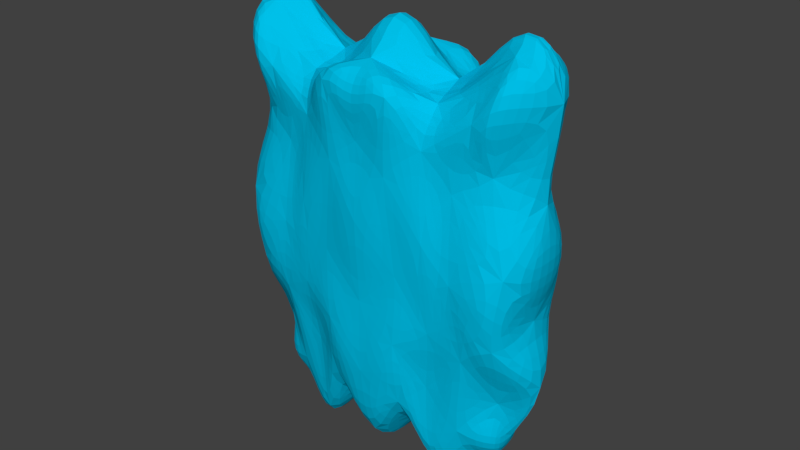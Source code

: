 # Source: Ice_Wall.blend  (saved by Blender 2.90.8; exported with 4.5.12 LTS)
import bpy
from mathutils import Matrix  # noqa: F401  (used for matrix-valued properties, if any)

bpy.ops.wm.read_factory_settings(use_empty=True)
scene = bpy.context.scene
scene.name = 'Scene'

# ---- collections
col_collection_1 = bpy.data.collections.new('Collection 1'); scene.collection.children.link(col_collection_1)

# ---- materials (node trees are filled in below, after node groups)
mat_ice_wall = bpy.data.materials.new('Ice Wall')
mat_ice_wall.alpha_threshold = 0.0
mat_ice_wall.use_transparent_shadow = False
mat_ice_wall.diffuse_color = (0.0, 0.5224, 0.8, 1.0)
mat_ice_wall.roughness = 0.5
mat_ice_wall.line_color = (0.0, 0.0, 0.0, 1.0)

# ---- material node trees

# ---- world
world_world = bpy.data.worlds.new('World'); scene.world = world_world
world_world.color = (0.05088, 0.05088, 0.05088)
world_world.use_sun_shadow = False
world_world.sun_shadow_jitter_overblur = 0.0
world_world.cycles.sampling_method = 'MANUAL'

# ---- meshes
me_cube = bpy.data.meshes.new('Cube')
me_cube.from_pydata([(1.908, -0.4568, -2.858), (2.003, -0.8164, 2.052), (0.0, -0.6529, -3.749), (0.0, -0.9752, 1.637), (1.299, -0.5457, -2.853), (0.0, -0.5719, 2.199), (0.9494, -0.5175, -3.897), (0.9419, -0.4361, 1.588), (0.5817, -0.7764, -2.424), (2.002, -0.1695, 2.754), (0.5598, -0.8798, -1.534), (0.6237, -0.7859, -0.579), (0.3864, -0.8592, 0.8828), (0.5929, -1.003, 2.1), (1.831, -0.1328, -2.243), (1.981, -0.7772, -1.244), (2.234, -0.774, -0.2515), (1.642, -0.5006, 0.9081), (0.0, -0.8602, -2.298), (0.0, -0.8124, -1.172), (0.0, -0.9657, 0.04449), (0.0, -0.7752, 1.015), (0.8969, -0.5439, -2.149), (1.081, -0.7144, -1.451), (1.039, -0.8378, -0.06679), (0.8797, -0.7135, 1.208), (1.6, -0.6736, -1.425), (1.278, -0.7642, -0.3203), (1.218, -0.5825, 0.8665), (1.679, -0.7373, 1.769), (1.916, 0.0, -3.02), (2.62, 0.0, 1.952), (0.0, 0.0, -3.903), (1.66, 0.0, -3.441), (0.0, 0.0, 3.206), (1.16, 0.0, -3.828), (0.8853, 0.0, 1.611), (0.4796, 0.0, -2.967), (1.767, 0.0, 3.034), (2.596, 0.0, -1.966), (2.108, 0.0, -1.034), (2.385, 0.0, -0.3436), (2.334, 0.0, 0.7648)], [], [(29, 9, 7, 25), (17, 1, 9, 29), (13, 5, 3, 21), (25, 7, 5, 13), (6, 22, 10, 8), (22, 23, 11, 10), (23, 24, 12, 11), (24, 25, 13, 12), (8, 10, 18, 2), (10, 11, 19, 18), (11, 12, 20, 19), (12, 13, 21, 20), (0, 14, 26, 4), (14, 15, 27, 26), (15, 16, 28, 27), (16, 17, 29, 28), (4, 26, 22, 6), (26, 27, 23, 22), (27, 28, 24, 23), (28, 29, 25, 24), (16, 41, 42, 17), (1, 31, 38, 9), (6, 35, 33, 4), (9, 38, 36, 7), (2, 32, 37, 8), (4, 33, 30, 0), (0, 30, 39, 14), (7, 36, 34, 5), (14, 39, 40, 15), (8, 37, 35, 6), (17, 42, 31, 1), (15, 40, 41, 16)])
me_cube.materials.append(mat_ice_wall)
me_cube.use_remesh_preserve_volume = False
me_cube.use_remesh_preserve_attributes = False
me_cube.use_mirror_vertex_groups = False
me_cube.update()

# ---- objects
ob_ice_wall = bpy.data.objects.new('Ice Wall', me_cube)

# ---- transforms, parenting, visibility, modifiers, constraints
ob_ice_wall.location = (0.0, 0.0, 0.0)
ob_ice_wall.lock_rotations_4d = False
ob_ice_wall.empty_display_type = 'ARROWS'
ob_ice_wall.lineart.crease_threshold = 0.0
_m = ob_ice_wall.modifiers.new('Mirror', 'MIRROR')
_m.use_axis = (True, True, False)
_m.use_clip = True
_m = ob_ice_wall.modifiers.new('Triangulate', 'TRIANGULATE')
_m = ob_ice_wall.modifiers.new('Subsurf', 'SUBSURF')
_m.uv_smooth = 'PRESERVE_CORNERS'
_m.quality = 2
_m.show_only_control_edges = False

# ---- collection membership
col_collection_1.objects.link(ob_ice_wall)

# ---- scene / render settings (as saved in the file)
scene.frame_start = 1; scene.frame_end = 250; scene.frame_set(1)
scene.render.engine = 'BLENDER_EEVEE_NEXT'
scene.render.resolution_percentage = 50
scene.render.dither_intensity = 0.0
scene.cycles.use_denoising = False
scene.cycles.samples = 128
scene.cycles.sampling_pattern = 'TABULATED_SOBOL'
scene.cycles.use_adaptive_sampling = False
scene.cycles.use_light_tree = False
scene.cycles.blur_glossy = 0.0
scene.cycles.sample_clamp_indirect = 0.0
scene.view_settings.view_transform = 'Standard'
bpy.context.view_layer.update()

# ---- added for rendering (the .blend has no active camera and no usable light): camera, sun
cam_auto = bpy.data.cameras.new('AutoCamera')
cam_auto.lens = 50.0
cam_auto.sensor_width = 36.0
cam_auto.clip_end = 1000.0
ob_auto_camera = bpy.data.objects.new('AutoCamera', cam_auto)
scene.collection.objects.link(ob_auto_camera)
ob_auto_camera.location = (8.37929, -10.0552, 6.35483)
ob_auto_camera.rotation_euler = (1.09748, -7.21219e-08, 0.694738)
scene.camera = ob_auto_camera
light_auto_sun = bpy.data.lights.new('AutoSun', 'SUN')
light_auto_sun.energy = 3.0
light_auto_sun.angle = 0.0523599
ob_auto_sun = bpy.data.objects.new('AutoSun', light_auto_sun)
scene.collection.objects.link(ob_auto_sun)
ob_auto_sun.rotation_euler = (0.872665, 0.174533, 0.523599)
bpy.context.view_layer.update()
